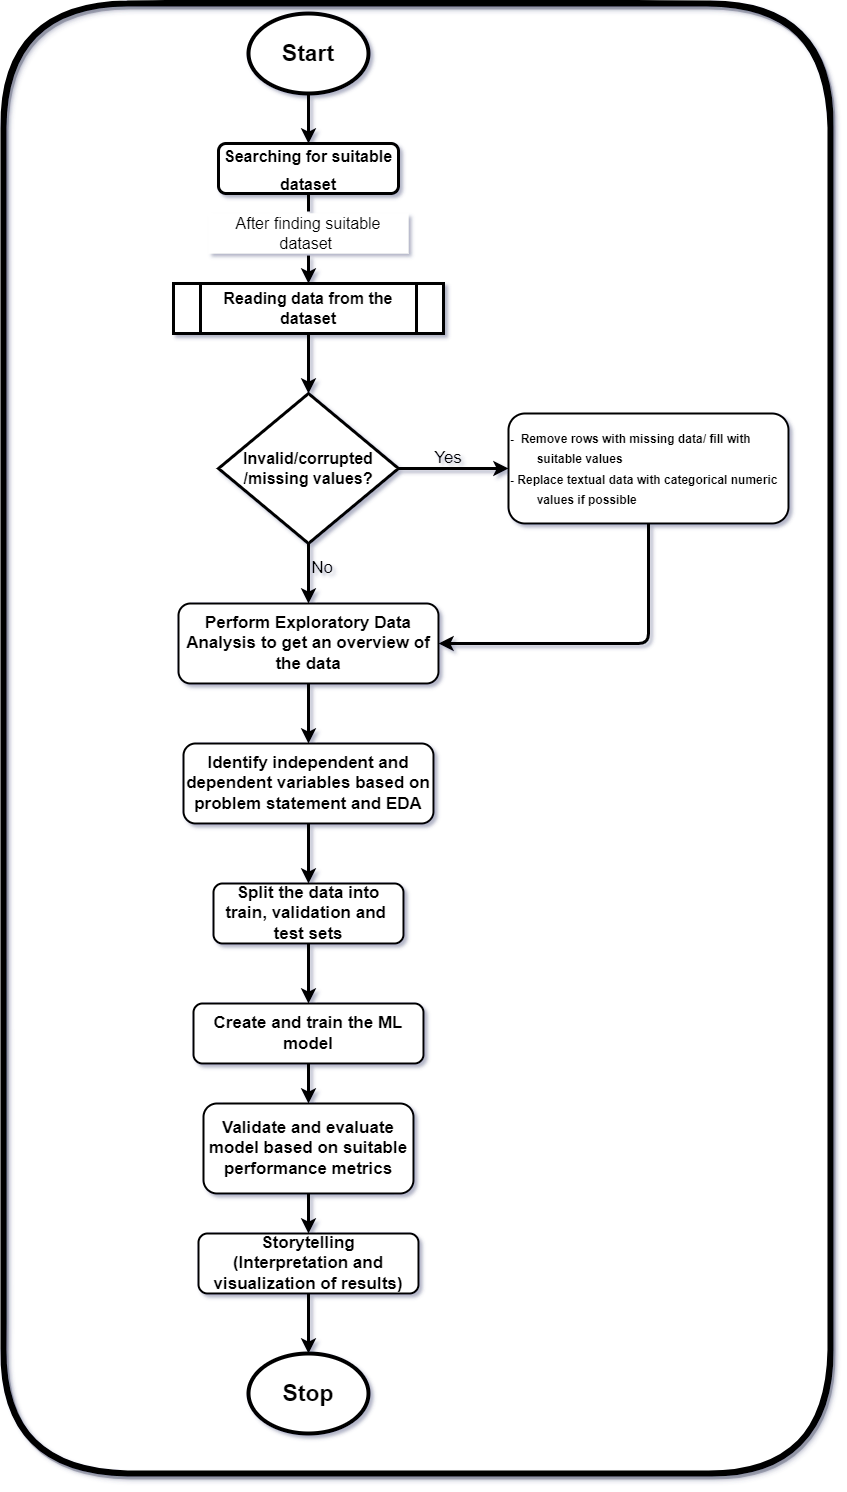

The diagram above was exported from draw.io. Its source (the exported page's mxGraphModel, read from the mxfile embedded in the PNG):
<mxGraphModel dx="3137" dy="781" grid="1" gridSize="10" guides="1" tooltips="1" connect="1" arrows="1" fold="1" page="1" pageScale="1" pageWidth="827" pageHeight="1169" background="#FFFFFF" math="0" shadow="1">
  <root>
    <mxCell id="WIyWlLk6GJQsqaUBKTNV-0" />
    <mxCell id="WIyWlLk6GJQsqaUBKTNV-1" parent="WIyWlLk6GJQsqaUBKTNV-0" />
    <mxCell id="NO0enw5UvTQWUobKJolg-43" value="" style="rounded=1;whiteSpace=wrap;html=1;fontSize=17;strokeColor=default;strokeWidth=6;fillColor=none;gradientColor=none;perimeterSpacing=8;glass=1;shadow=1;sketch=1;" parent="WIyWlLk6GJQsqaUBKTNV-1" vertex="1">
      <mxGeometry x="-1290" y="20" width="827" height="1470" as="geometry" />
    </mxCell>
    <mxCell id="NO0enw5UvTQWUobKJolg-4" value="" style="edgeStyle=orthogonalEdgeStyle;rounded=1;orthogonalLoop=1;jettySize=auto;html=1;fontSize=23;entryX=0.5;entryY=0;entryDx=0;entryDy=0;strokeWidth=3;" parent="WIyWlLk6GJQsqaUBKTNV-1" source="NO0enw5UvTQWUobKJolg-0" target="NO0enw5UvTQWUobKJolg-6" edge="1">
      <mxGeometry relative="1" as="geometry">
        <mxPoint x="-985" y="200" as="targetPoint" />
      </mxGeometry>
    </mxCell>
    <mxCell id="NO0enw5UvTQWUobKJolg-0" value="&lt;b&gt;&lt;font style=&quot;font-size: 23px&quot;&gt;Start&lt;/font&gt;&lt;/b&gt;" style="ellipse;whiteSpace=wrap;html=1;strokeWidth=4;" parent="WIyWlLk6GJQsqaUBKTNV-1" vertex="1">
      <mxGeometry x="-1045" y="30" width="120" height="80" as="geometry" />
    </mxCell>
    <mxCell id="NO0enw5UvTQWUobKJolg-12" style="edgeStyle=orthogonalEdgeStyle;rounded=1;orthogonalLoop=1;jettySize=auto;html=1;exitX=0.5;exitY=1;exitDx=0;exitDy=0;entryX=0.5;entryY=0;entryDx=0;entryDy=0;fontSize=16;strokeWidth=3;startArrow=none;" parent="WIyWlLk6GJQsqaUBKTNV-1" source="NO0enw5UvTQWUobKJolg-13" target="NO0enw5UvTQWUobKJolg-11" edge="1">
      <mxGeometry relative="1" as="geometry" />
    </mxCell>
    <mxCell id="NO0enw5UvTQWUobKJolg-6" value="&lt;b&gt;&lt;font style=&quot;font-size: 16px&quot;&gt;Searching for suitable dataset&lt;/font&gt;&lt;/b&gt;" style="rounded=1;whiteSpace=wrap;html=1;fontSize=23;strokeWidth=3;" parent="WIyWlLk6GJQsqaUBKTNV-1" vertex="1">
      <mxGeometry x="-1075" y="160" width="180" height="50" as="geometry" />
    </mxCell>
    <mxCell id="NO0enw5UvTQWUobKJolg-15" style="edgeStyle=orthogonalEdgeStyle;rounded=1;orthogonalLoop=1;jettySize=auto;html=1;exitX=0.5;exitY=1;exitDx=0;exitDy=0;fontSize=16;strokeWidth=3;" parent="WIyWlLk6GJQsqaUBKTNV-1" source="NO0enw5UvTQWUobKJolg-11" edge="1">
      <mxGeometry relative="1" as="geometry">
        <mxPoint x="-985" y="410" as="targetPoint" />
      </mxGeometry>
    </mxCell>
    <mxCell id="NO0enw5UvTQWUobKJolg-11" value="&lt;b&gt;Reading data from the dataset&lt;/b&gt;" style="shape=process;whiteSpace=wrap;html=1;backgroundOutline=1;fontSize=16;strokeWidth=3;" parent="WIyWlLk6GJQsqaUBKTNV-1" vertex="1">
      <mxGeometry x="-1120" y="300" width="270" height="50" as="geometry" />
    </mxCell>
    <mxCell id="NO0enw5UvTQWUobKJolg-13" value="After finding suitable dataset&amp;nbsp;" style="text;html=1;align=center;verticalAlign=middle;whiteSpace=wrap;rounded=0;fontSize=16;fillColor=default;strokeColor=none;perimeterSpacing=2;" parent="WIyWlLk6GJQsqaUBKTNV-1" vertex="1">
      <mxGeometry x="-1085" y="230" width="200" height="40" as="geometry" />
    </mxCell>
    <mxCell id="NO0enw5UvTQWUobKJolg-14" value="" style="edgeStyle=orthogonalEdgeStyle;rounded=1;orthogonalLoop=1;jettySize=auto;html=1;exitX=0.5;exitY=1;exitDx=0;exitDy=0;entryX=0.5;entryY=0;entryDx=0;entryDy=0;fontSize=16;strokeWidth=3;endArrow=none;" parent="WIyWlLk6GJQsqaUBKTNV-1" source="NO0enw5UvTQWUobKJolg-6" target="NO0enw5UvTQWUobKJolg-13" edge="1">
      <mxGeometry relative="1" as="geometry">
        <mxPoint x="-985" y="210" as="sourcePoint" />
        <mxPoint x="-985" y="350" as="targetPoint" />
      </mxGeometry>
    </mxCell>
    <mxCell id="NO0enw5UvTQWUobKJolg-23" style="edgeStyle=orthogonalEdgeStyle;rounded=1;orthogonalLoop=1;jettySize=auto;html=1;exitX=1;exitY=0.5;exitDx=0;exitDy=0;fontSize=16;strokeWidth=3;" parent="WIyWlLk6GJQsqaUBKTNV-1" source="NO0enw5UvTQWUobKJolg-22" target="NO0enw5UvTQWUobKJolg-24" edge="1">
      <mxGeometry relative="1" as="geometry">
        <mxPoint x="-775" y="485" as="targetPoint" />
      </mxGeometry>
    </mxCell>
    <mxCell id="NO0enw5UvTQWUobKJolg-26" style="edgeStyle=orthogonalEdgeStyle;rounded=1;orthogonalLoop=1;jettySize=auto;html=1;exitX=0.5;exitY=1;exitDx=0;exitDy=0;fontSize=17;strokeWidth=3;" parent="WIyWlLk6GJQsqaUBKTNV-1" source="NO0enw5UvTQWUobKJolg-22" target="NO0enw5UvTQWUobKJolg-29" edge="1">
      <mxGeometry relative="1" as="geometry">
        <mxPoint x="-985" y="630" as="targetPoint" />
      </mxGeometry>
    </mxCell>
    <mxCell id="NO0enw5UvTQWUobKJolg-22" value="&lt;b&gt;Invalid/corrupted&lt;br&gt;/missing values?&lt;/b&gt;" style="rhombus;whiteSpace=wrap;html=1;fontSize=16;strokeColor=default;strokeWidth=3;fillColor=default;gradientColor=none;" parent="WIyWlLk6GJQsqaUBKTNV-1" vertex="1">
      <mxGeometry x="-1075" y="410" width="180" height="150" as="geometry" />
    </mxCell>
    <mxCell id="NO0enw5UvTQWUobKJolg-40" style="edgeStyle=orthogonalEdgeStyle;rounded=1;orthogonalLoop=1;jettySize=auto;html=1;exitX=0.5;exitY=1;exitDx=0;exitDy=0;entryX=1;entryY=0.5;entryDx=0;entryDy=0;fontSize=17;strokeWidth=3;" parent="WIyWlLk6GJQsqaUBKTNV-1" source="NO0enw5UvTQWUobKJolg-24" target="NO0enw5UvTQWUobKJolg-29" edge="1">
      <mxGeometry relative="1" as="geometry" />
    </mxCell>
    <mxCell id="NO0enw5UvTQWUobKJolg-24" value="&lt;div style=&quot;font-size: 17px&quot;&gt;&lt;font style=&quot;font-size: 12px&quot;&gt;&lt;b&gt;-&amp;nbsp; Remove rows with missing data/ fill with&amp;nbsp; &amp;nbsp; &amp;nbsp; &lt;span style=&quot;white-space: pre&quot;&gt;&#09;&lt;/span&gt;suitable values&lt;/b&gt;&lt;/font&gt;&lt;/div&gt;&lt;div style=&quot;font-size: 17px&quot;&gt;&lt;font style=&quot;font-size: 12px&quot;&gt;&lt;b&gt;- Replace textual data with categorical numeric &lt;span style=&quot;white-space: pre&quot;&gt;&#09;&lt;/span&gt;values if possible&lt;/b&gt;&lt;/font&gt;&lt;/div&gt;" style="rounded=1;whiteSpace=wrap;html=1;fontSize=16;strokeColor=default;strokeWidth=2;fillColor=default;gradientColor=none;align=left;" parent="WIyWlLk6GJQsqaUBKTNV-1" vertex="1">
      <mxGeometry x="-785" y="430" width="280" height="110" as="geometry" />
    </mxCell>
    <mxCell id="NO0enw5UvTQWUobKJolg-25" value="Yes" style="text;html=1;strokeColor=none;fillColor=none;align=center;verticalAlign=middle;whiteSpace=wrap;rounded=0;fontSize=17;" parent="WIyWlLk6GJQsqaUBKTNV-1" vertex="1">
      <mxGeometry x="-875" y="460" width="60" height="30" as="geometry" />
    </mxCell>
    <mxCell id="NO0enw5UvTQWUobKJolg-28" value="No" style="text;html=1;strokeColor=none;fillColor=none;align=center;verticalAlign=middle;whiteSpace=wrap;rounded=0;fontSize=17;" parent="WIyWlLk6GJQsqaUBKTNV-1" vertex="1">
      <mxGeometry x="-1001" y="570" width="60" height="30" as="geometry" />
    </mxCell>
    <mxCell id="NO0enw5UvTQWUobKJolg-30" style="edgeStyle=orthogonalEdgeStyle;rounded=1;orthogonalLoop=1;jettySize=auto;html=1;fontSize=17;strokeWidth=3;" parent="WIyWlLk6GJQsqaUBKTNV-1" source="NO0enw5UvTQWUobKJolg-29" target="NO0enw5UvTQWUobKJolg-31" edge="1">
      <mxGeometry relative="1" as="geometry">
        <mxPoint x="-985" y="780" as="targetPoint" />
      </mxGeometry>
    </mxCell>
    <mxCell id="NO0enw5UvTQWUobKJolg-29" value="&lt;b&gt;Perform Exploratory Data Analysis to get an overview of the data&lt;/b&gt;" style="rounded=1;whiteSpace=wrap;html=1;fontSize=17;strokeColor=default;strokeWidth=2;fillColor=default;gradientColor=none;" parent="WIyWlLk6GJQsqaUBKTNV-1" vertex="1">
      <mxGeometry x="-1115" y="620" width="260" height="80" as="geometry" />
    </mxCell>
    <mxCell id="NO0enw5UvTQWUobKJolg-32" style="edgeStyle=orthogonalEdgeStyle;rounded=1;orthogonalLoop=1;jettySize=auto;html=1;exitX=0.5;exitY=1;exitDx=0;exitDy=0;fontSize=17;strokeWidth=3;" parent="WIyWlLk6GJQsqaUBKTNV-1" source="NO0enw5UvTQWUobKJolg-31" target="NO0enw5UvTQWUobKJolg-33" edge="1">
      <mxGeometry relative="1" as="geometry">
        <mxPoint x="-985" y="900" as="targetPoint" />
      </mxGeometry>
    </mxCell>
    <mxCell id="NO0enw5UvTQWUobKJolg-31" value="&lt;b&gt;Identify independent and dependent variables based on problem statement and EDA&lt;/b&gt;" style="rounded=1;whiteSpace=wrap;html=1;fontSize=17;strokeColor=default;strokeWidth=2;fillColor=default;gradientColor=none;" parent="WIyWlLk6GJQsqaUBKTNV-1" vertex="1">
      <mxGeometry x="-1110" y="760" width="250" height="80" as="geometry" />
    </mxCell>
    <mxCell id="NO0enw5UvTQWUobKJolg-35" value="" style="edgeStyle=orthogonalEdgeStyle;rounded=1;orthogonalLoop=1;jettySize=auto;html=1;fontSize=17;strokeWidth=3;" parent="WIyWlLk6GJQsqaUBKTNV-1" source="NO0enw5UvTQWUobKJolg-33" target="NO0enw5UvTQWUobKJolg-34" edge="1">
      <mxGeometry relative="1" as="geometry" />
    </mxCell>
    <mxCell id="NO0enw5UvTQWUobKJolg-33" value="&lt;b&gt;Split the data into train, validation and&amp;nbsp; test sets&lt;/b&gt;" style="rounded=1;whiteSpace=wrap;html=1;fontSize=17;strokeColor=default;strokeWidth=2;fillColor=default;gradientColor=none;" parent="WIyWlLk6GJQsqaUBKTNV-1" vertex="1">
      <mxGeometry x="-1080" y="900" width="190" height="60" as="geometry" />
    </mxCell>
    <mxCell id="NO0enw5UvTQWUobKJolg-37" value="" style="edgeStyle=orthogonalEdgeStyle;rounded=1;orthogonalLoop=1;jettySize=auto;html=1;fontSize=17;strokeWidth=3;" parent="WIyWlLk6GJQsqaUBKTNV-1" source="NO0enw5UvTQWUobKJolg-34" target="NO0enw5UvTQWUobKJolg-36" edge="1">
      <mxGeometry relative="1" as="geometry" />
    </mxCell>
    <mxCell id="NO0enw5UvTQWUobKJolg-34" value="&lt;b&gt;Create and train the ML model&lt;/b&gt;" style="whiteSpace=wrap;html=1;rounded=1;fontSize=17;strokeWidth=2;" parent="WIyWlLk6GJQsqaUBKTNV-1" vertex="1">
      <mxGeometry x="-1100" y="1020" width="230" height="60" as="geometry" />
    </mxCell>
    <mxCell id="NO0enw5UvTQWUobKJolg-41" style="edgeStyle=orthogonalEdgeStyle;rounded=1;orthogonalLoop=1;jettySize=auto;html=1;exitX=0.5;exitY=1;exitDx=0;exitDy=0;fontSize=17;strokeWidth=3;entryX=0.5;entryY=0;entryDx=0;entryDy=0;" parent="WIyWlLk6GJQsqaUBKTNV-1" source="NO0enw5UvTQWUobKJolg-36" target="gyFPmkWvs80txq0Avo-V-1" edge="1">
      <mxGeometry relative="1" as="geometry">
        <mxPoint x="-760" y="1210" as="targetPoint" />
      </mxGeometry>
    </mxCell>
    <mxCell id="NO0enw5UvTQWUobKJolg-36" value="&lt;b&gt;Validate and evaluate model based on suitable performance metrics&lt;/b&gt;" style="whiteSpace=wrap;html=1;rounded=1;fontSize=17;strokeWidth=2;" parent="WIyWlLk6GJQsqaUBKTNV-1" vertex="1">
      <mxGeometry x="-1090" y="1120" width="210" height="90" as="geometry" />
    </mxCell>
    <mxCell id="NO0enw5UvTQWUobKJolg-38" value="&lt;b&gt;&lt;font style=&quot;font-size: 23px&quot;&gt;Stop&lt;/font&gt;&lt;/b&gt;" style="ellipse;whiteSpace=wrap;html=1;strokeWidth=4;" parent="WIyWlLk6GJQsqaUBKTNV-1" vertex="1">
      <mxGeometry x="-1045" y="1370" width="120" height="80" as="geometry" />
    </mxCell>
    <mxCell id="gyFPmkWvs80txq0Avo-V-2" style="edgeStyle=orthogonalEdgeStyle;rounded=1;orthogonalLoop=1;jettySize=auto;html=1;entryX=0.5;entryY=0;entryDx=0;entryDy=0;fontSize=17;strokeWidth=3;" edge="1" parent="WIyWlLk6GJQsqaUBKTNV-1" source="gyFPmkWvs80txq0Avo-V-1" target="NO0enw5UvTQWUobKJolg-38">
      <mxGeometry relative="1" as="geometry" />
    </mxCell>
    <mxCell id="gyFPmkWvs80txq0Avo-V-1" value="&lt;b style=&quot;font-size: 17px&quot;&gt;Storytelling&lt;br&gt;(Interpretation and visualization of results)&lt;br&gt;&lt;/b&gt;" style="rounded=1;whiteSpace=wrap;html=1;strokeWidth=2;" vertex="1" parent="WIyWlLk6GJQsqaUBKTNV-1">
      <mxGeometry x="-1095" y="1250" width="220" height="60" as="geometry" />
    </mxCell>
  </root>
</mxGraphModel>